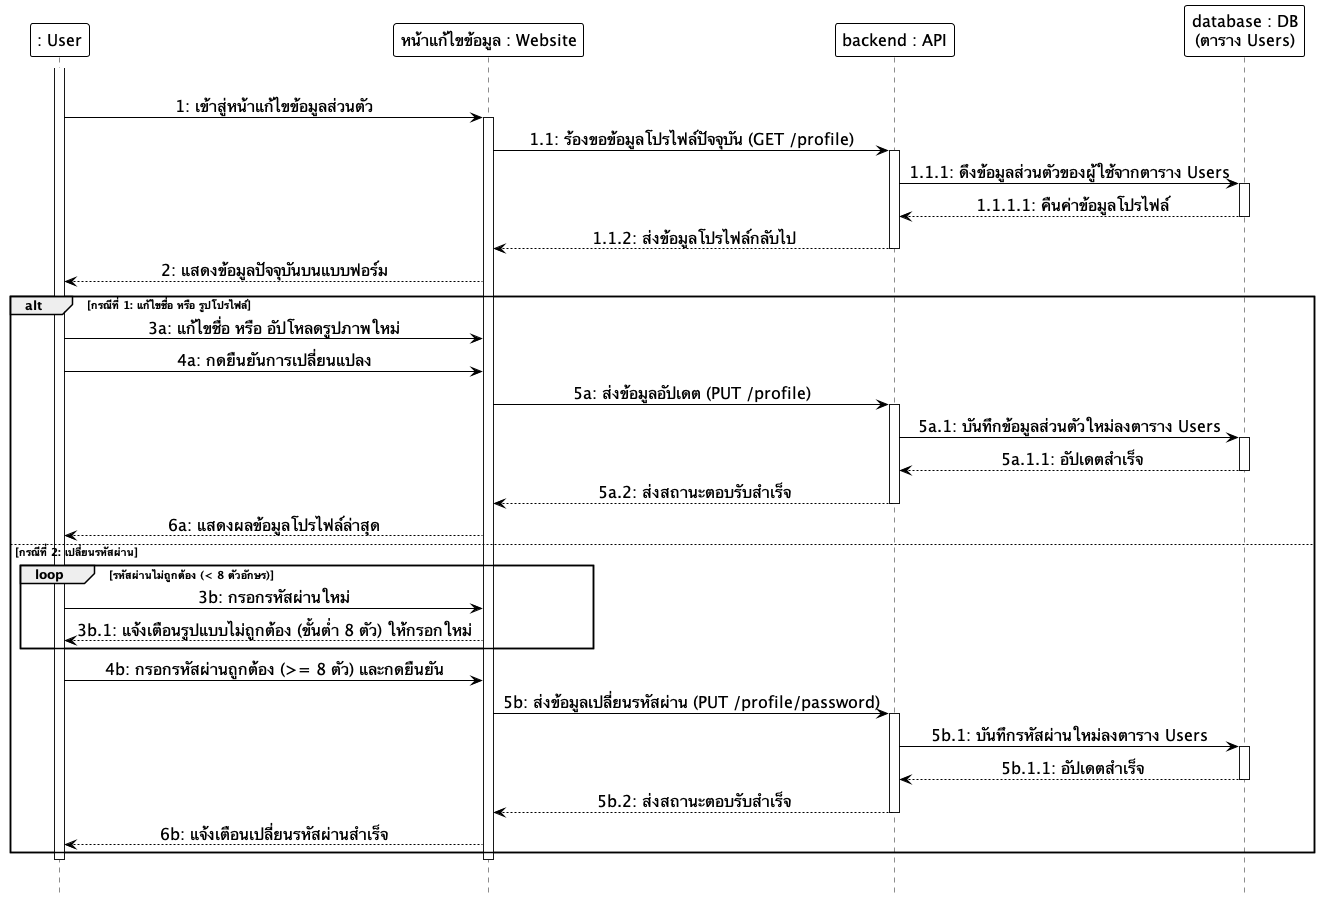

The diagram above was rendered by PlantUML. Its source (embedded in the PNG):
@startuml
hide footbox
skinparam monochrome true
skinparam shadowing false
skinparam backgroundcolor transparent
skinparam ParticipantMinHeight 60
skinparam ParticipantMinWidth 160
skinparam ParticipantBackgroundColor white
skinparam ParticipantBorderColor black
skinparam ParticipantBorderThickness 1.0
skinparam ParticipantFontSize 16
skinparam LifeLineBackgroundColor white
skinparam LifeLineBorderColor black
skinparam LifeLineBorderThickness 1.0
skinparam ArrowColor black
skinparam ArrowFontSize 16
skinparam sequenceMessageAlign center

participant ": User" as User
participant "หน้าแก้ไขข้อมูล : Website" as Frontend
participant "backend : API" as Backend
participant "database : DB\n(ตาราง Users)" as DB

|||
activate User
User -> Frontend: 1: เข้าสู่หน้าแก้ไขข้อมูลส่วนตัว
activate Frontend
Frontend -> Backend: 1.1: ร้องขอข้อมูลโปรไฟล์ปัจจุบัน (GET /profile)
activate Backend
Backend -> DB: 1.1.1: ดึงข้อมูลส่วนตัวของผู้ใช้จากตาราง Users
activate DB
DB --> Backend: 1.1.1.1: คืนค่าข้อมูลโปรไฟล์
deactivate DB
Backend --> Frontend: 1.1.2: ส่งข้อมูลโปรไฟล์กลับไป
deactivate Backend
Frontend --> User: 2: แสดงข้อมูลปัจจุบันบนแบบฟอร์ม

alt กรณีที่ 1: แก้ไขชื่อ หรือ รูปโปรไฟล์
    User -> Frontend: 3a: แก้ไขชื่อ หรือ อัปโหลดรูปภาพใหม่
    User -> Frontend: 4a: กดยืนยันการเปลี่ยนแปลง
    Frontend -> Backend: 5a: ส่งข้อมูลอัปเดต (PUT /profile)
    activate Backend
    Backend -> DB: 5a.1: บันทึกข้อมูลส่วนตัวใหม่ลงตาราง Users
    activate DB
    DB --> Backend: 5a.1.1: อัปเดตสำเร็จ
    deactivate DB
    Backend --> Frontend: 5a.2: ส่งสถานะตอบรับสำเร็จ
    deactivate Backend
    Frontend --> User: 6a: แสดงผลข้อมูลโปรไฟล์ล่าสุด

else กรณีที่ 2: เปลี่ยนรหัสผ่าน
    loop รหัสผ่านไม่ถูกต้อง (< 8 ตัวอักษร)
        User -> Frontend: 3b: กรอกรหัสผ่านใหม่
        Frontend --> User: 3b.1: แจ้งเตือนรูปแบบไม่ถูกต้อง (ขั้นต่ำ 8 ตัว) ให้กรอกใหม่
    end
    User -> Frontend: 4b: กรอกรหัสผ่านถูกต้อง (>= 8 ตัว) และกดยืนยัน
    Frontend -> Backend: 5b: ส่งข้อมูลเปลี่ยนรหัสผ่าน (PUT /profile/password)
    activate Backend
    Backend -> DB: 5b.1: บันทึกรหัสผ่านใหม่ลงตาราง Users
    activate DB
    DB --> Backend: 5b.1.1: อัปเดตสำเร็จ
    deactivate DB
    Backend --> Frontend: 5b.2: ส่งสถานะตอบรับสำเร็จ
    deactivate Backend
    Frontend --> User: 6b: แจ้งเตือนเปลี่ยนรหัสผ่านสำเร็จ
end
deactivate Frontend
deactivate User
|||
@enduml